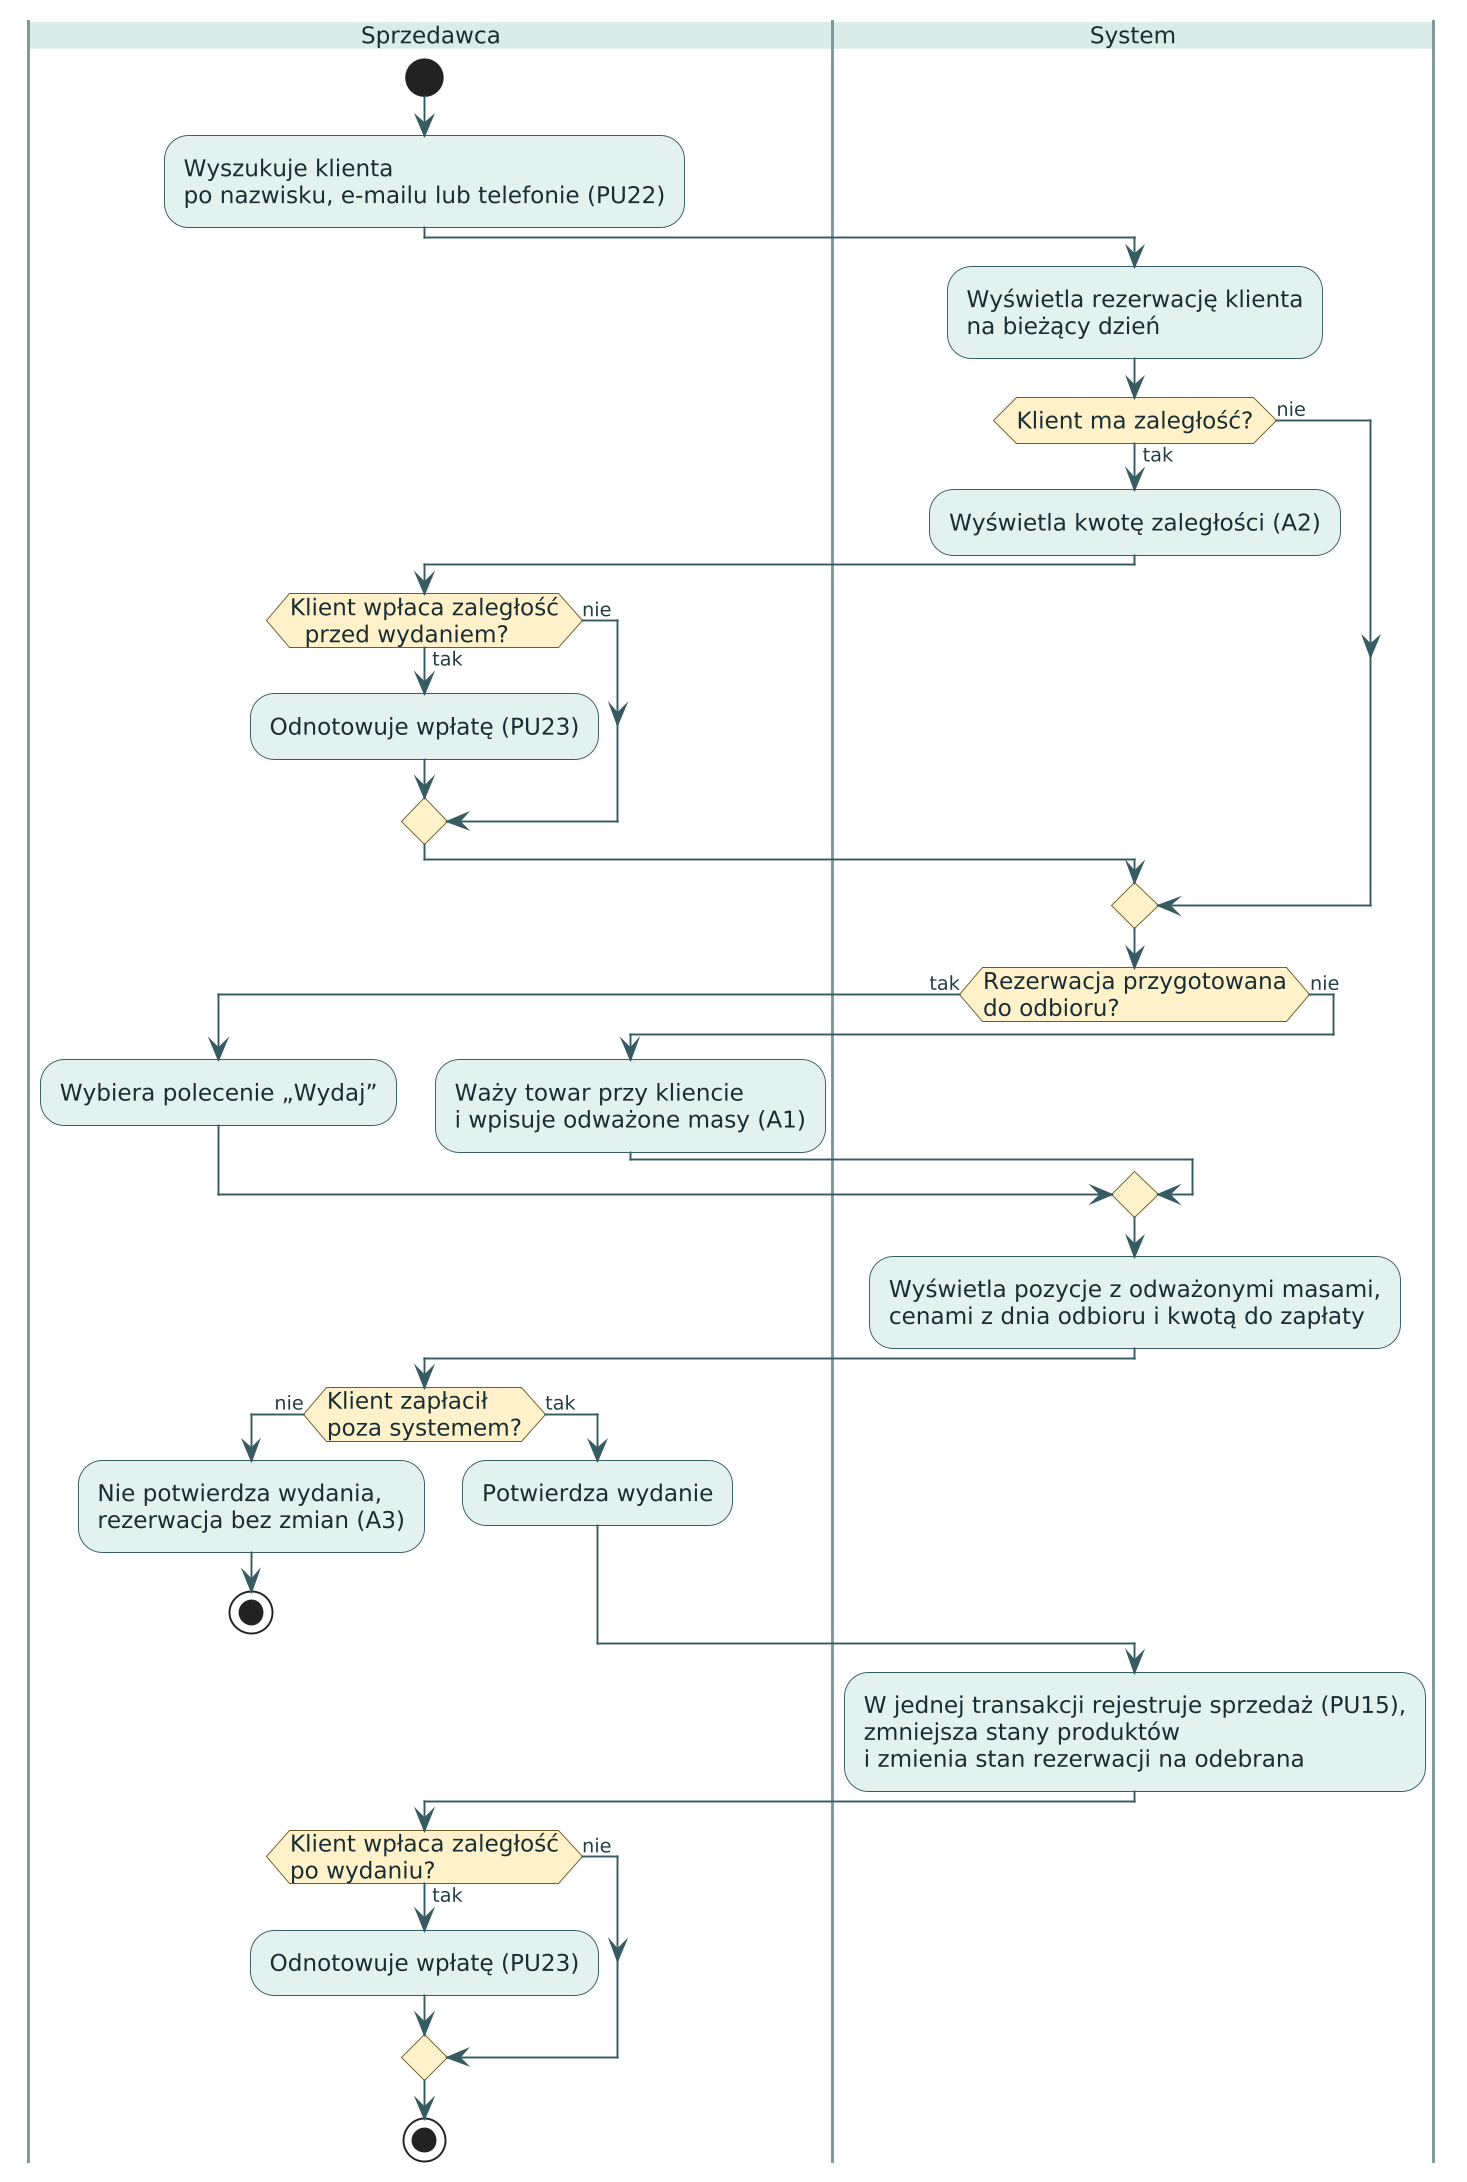

The diagram above was rendered by PlantUML. Its source (embedded in the PNG):
@startuml czynnosci-pu21-wydanie-rezerwacji
!include styl.iuml

|Sprzedawca|
start
:Wyszukuje klienta
po nazwisku, e-mailu lub telefonie (PU22);
|System|
:Wyświetla rezerwację klienta
na bieżący dzień;
if (Klient ma zaległość?) then (tak)
  :Wyświetla kwotę zaległości (A2);
  |Sprzedawca|
  if (Klient wpłaca zaległość
  przed wydaniem?) then (tak)
    :Odnotowuje wpłatę (PU23);
  else (nie)
  endif
else (nie)
endif
|System|
if (Rezerwacja przygotowana
do odbioru?) then (tak)
  |Sprzedawca|
  :Wybiera polecenie „Wydaj”;
else (nie)
  |Sprzedawca|
  :Waży towar przy kliencie
  i wpisuje odważone masy (A1);
endif
|System|
:Wyświetla pozycje z odważonymi masami,
cenami z dnia odbioru i kwotą do zapłaty;
|Sprzedawca|
if (Klient zapłacił
poza systemem?) then (nie)
  :Nie potwierdza wydania,
  rezerwacja bez zmian (A3);
  stop
else (tak)
  :Potwierdza wydanie;
endif
|System|
:W jednej transakcji rejestruje sprzedaż (PU15),
zmniejsza stany produktów
i zmienia stan rezerwacji na odebrana;
|Sprzedawca|
if (Klient wpłaca zaległość
po wydaniu?) then (tak)
  :Odnotowuje wpłatę (PU23);
else (nie)
endif
stop
@enduml